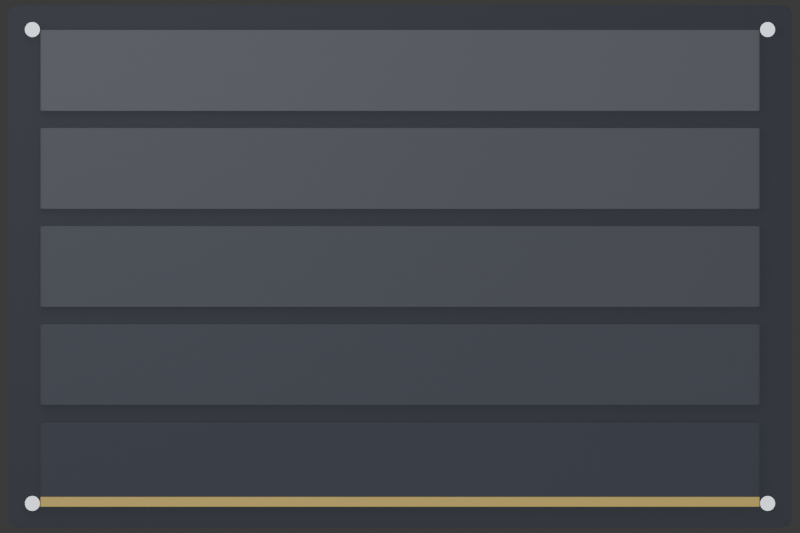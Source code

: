 # Source: stairs_pad.blend  (saved by Blender 5.2.45; exported with 4.5.12 LTS)
import bpy
from mathutils import Matrix  # noqa: F401  (used for matrix-valued properties, if any)

bpy.ops.wm.read_factory_settings(use_empty=True)
scene = bpy.context.scene
scene.name = 'Scene'

# ---- collections
col_collection = bpy.data.collections.new('Collection'); scene.collection.children.link(col_collection)

# ---- materials (node trees are filled in below, after node groups)
mat_dark = bpy.data.materials.new('Dark')
mat_p0 = bpy.data.materials.new('P0')
mat_p1 = bpy.data.materials.new('P1')
mat_p2 = bpy.data.materials.new('P2')
mat_p3 = bpy.data.materials.new('P3')
mat_p4 = bpy.data.materials.new('P4')
mat_amber = bpy.data.materials.new('Amber')
mat_bolt = bpy.data.materials.new('Bolt')

# ---- material node trees
mat_dark.use_nodes = True; mat_dark.node_tree.nodes.clear()
_N = mat_dark.node_tree.nodes; _L = mat_dark.node_tree.links
n0 = _N.new('ShaderNodeBsdfPrincipled'); n0.name = 'Principled BSDF'; n0.location = (-200, 100)
n0.inputs[0].default_value = (0.04, 0.045, 0.06, 1.0)
n0.inputs[1].default_value = 0.5
n0.inputs[2].default_value = 0.6
n0.inputs[10].default_value = 0.005
n1 = _N.new('ShaderNodeOutputMaterial'); n1.name = 'Material Output'; n1.location = (200, 100)
_L.new(n0.outputs[0], n1.inputs[0])
n1.is_active_output = True
mat_p0.use_nodes = True; mat_p0.node_tree.nodes.clear()
_N = mat_p0.node_tree.nodes; _L = mat_p0.node_tree.links
n0 = _N.new('ShaderNodeBsdfPrincipled'); n0.name = 'Principled BSDF'; n0.location = (-200, 100)
n0.inputs[0].default_value = (0.085, 0.09, 0.105, 1.0)
n0.inputs[1].default_value = 0.7
n0.inputs[2].default_value = 0.55
n0.inputs[10].default_value = 0.005
n1 = _N.new('ShaderNodeOutputMaterial'); n1.name = 'Material Output'; n1.location = (200, 100)
_L.new(n0.outputs[0], n1.inputs[0])
n1.is_active_output = True
mat_p1.use_nodes = True; mat_p1.node_tree.nodes.clear()
_N = mat_p1.node_tree.nodes; _L = mat_p1.node_tree.links
n0 = _N.new('ShaderNodeBsdfPrincipled'); n0.name = 'Principled BSDF'; n0.location = (-200, 100)
n0.inputs[0].default_value = (0.073, 0.078, 0.093, 1.0)
n0.inputs[1].default_value = 0.7
n0.inputs[2].default_value = 0.55
n0.inputs[10].default_value = 0.005
n1 = _N.new('ShaderNodeOutputMaterial'); n1.name = 'Material Output'; n1.location = (200, 100)
_L.new(n0.outputs[0], n1.inputs[0])
n1.is_active_output = True
mat_p2.use_nodes = True; mat_p2.node_tree.nodes.clear()
_N = mat_p2.node_tree.nodes; _L = mat_p2.node_tree.links
n0 = _N.new('ShaderNodeBsdfPrincipled'); n0.name = 'Principled BSDF'; n0.location = (-200, 100)
n0.inputs[0].default_value = (0.061, 0.066, 0.081, 1.0)
n0.inputs[1].default_value = 0.7
n0.inputs[2].default_value = 0.55
n0.inputs[10].default_value = 0.005
n1 = _N.new('ShaderNodeOutputMaterial'); n1.name = 'Material Output'; n1.location = (200, 100)
_L.new(n0.outputs[0], n1.inputs[0])
n1.is_active_output = True
mat_p3.use_nodes = True; mat_p3.node_tree.nodes.clear()
_N = mat_p3.node_tree.nodes; _L = mat_p3.node_tree.links
n0 = _N.new('ShaderNodeBsdfPrincipled'); n0.name = 'Principled BSDF'; n0.location = (-200, 100)
n0.inputs[0].default_value = (0.049, 0.054, 0.069, 1.0)
n0.inputs[1].default_value = 0.7
n0.inputs[2].default_value = 0.55
n0.inputs[10].default_value = 0.005
n1 = _N.new('ShaderNodeOutputMaterial'); n1.name = 'Material Output'; n1.location = (200, 100)
_L.new(n0.outputs[0], n1.inputs[0])
n1.is_active_output = True
mat_p4.use_nodes = True; mat_p4.node_tree.nodes.clear()
_N = mat_p4.node_tree.nodes; _L = mat_p4.node_tree.links
n0 = _N.new('ShaderNodeBsdfPrincipled'); n0.name = 'Principled BSDF'; n0.location = (-200, 100)
n0.inputs[0].default_value = (0.037, 0.042, 0.057, 1.0)
n0.inputs[1].default_value = 0.7
n0.inputs[2].default_value = 0.55
n0.inputs[10].default_value = 0.005
n1 = _N.new('ShaderNodeOutputMaterial'); n1.name = 'Material Output'; n1.location = (200, 100)
_L.new(n0.outputs[0], n1.inputs[0])
n1.is_active_output = True
mat_amber.use_nodes = True; mat_amber.node_tree.nodes.clear()
_N = mat_amber.node_tree.nodes; _L = mat_amber.node_tree.links
n0 = _N.new('ShaderNodeBsdfPrincipled'); n0.name = 'Principled BSDF'; n0.location = (-200, 100)
n0.inputs[0].default_value = (0.6, 0.42, 0.08, 1.0)
n0.inputs[1].default_value = 0.2
n0.inputs[10].default_value = 0.005
n1 = _N.new('ShaderNodeOutputMaterial'); n1.name = 'Material Output'; n1.location = (200, 100)
_L.new(n0.outputs[0], n1.inputs[0])
n1.is_active_output = True
mat_bolt.use_nodes = True; mat_bolt.node_tree.nodes.clear()
_N = mat_bolt.node_tree.nodes; _L = mat_bolt.node_tree.links
n0 = _N.new('ShaderNodeBsdfPrincipled'); n0.name = 'Principled BSDF'; n0.location = (-200, 100)
n0.inputs[0].default_value = (0.22, 0.23, 0.26, 1.0)
n0.inputs[1].default_value = 0.9
n0.inputs[2].default_value = 0.35
n0.inputs[10].default_value = 0.005
n1 = _N.new('ShaderNodeOutputMaterial'); n1.name = 'Material Output'; n1.location = (200, 100)
_L.new(n0.outputs[0], n1.inputs[0])
n1.is_active_output = True

# ---- world
world_world = bpy.data.worlds.new('World'); scene.world = world_world
world_world.use_nodes = True; world_world.node_tree.nodes.clear()
_N = world_world.node_tree.nodes; _L = world_world.node_tree.links
n0 = _N.new('ShaderNodeOutputWorld'); n0.name = 'World Output'; n0.location = (200, 100)
n1 = _N.new('ShaderNodeBackground'); n1.name = 'Background'; n1.location = (-200, 100)
n1.inputs[0].default_value = (0.05088, 0.05088, 0.05088, 1.0)
_L.new(n1.outputs[0], n0.inputs[0])
n0.is_active_output = True
world_world.color = (0.05088, 0.05088, 0.05088)
world_world.sun_shadow_jitter_overblur = 0.0

# ---- cameras
cam_toportho = bpy.data.cameras.new('TopOrtho')
cam_toportho.type = 'ORTHO'
cam_toportho.ortho_scale = 4.896

# ---- lights
light_sun = bpy.data.lights.new('Sun', 'SUN')
light_sun.energy = 1.2
light_area = bpy.data.lights.new('Area', 'AREA')
light_area.energy = 80.0
light_area.size = 6.0
light_area.size_y = 1.0

# ---- meshes
me_cube = bpy.data.meshes.new('Cube')
me_cube.from_pydata([(-0.5, -0.5, -0.5), (-0.5, -0.5, 0.5), (-0.5, 0.5, -0.5), (-0.5, 0.5, 0.5), (0.5, -0.5, -0.5), (0.5, -0.5, 0.5), (0.5, 0.5, -0.5), (0.5, 0.5, 0.5)], [], [(0, 1, 3, 2), (2, 3, 7, 6), (6, 7, 5, 4), (4, 5, 1, 0), (2, 6, 4, 0), (7, 3, 1, 5)])
_uv = me_cube.uv_layers.new(name='UVMap')
_uv.uv.foreach_set('vector', [0.375, 0.0, 0.625, 0.0, 0.625, 0.25, 0.375, 0.25, 0.375, 0.25, 0.625, 0.25, 0.625, 0.5, 0.375, 0.5, 0.375, 0.5, 0.625, 0.5, 0.625, 0.75, 0.375, 0.75, 0.375, 0.75, 0.625, 0.75, 0.625, 1.0, 0.375, 1.0, 0.125, 0.5, 0.375, 0.5, 0.375, 0.75, 0.125, 0.75, 0.625, 0.5, 0.875, 0.5, 0.875, 0.75, 0.625, 0.75])
me_cube.materials.append(mat_dark)
me_cube.update()
me_cube_001 = bpy.data.meshes.new('Cube.001')
me_cube_001.from_pydata([(-0.5, -0.5, -0.5), (-0.5, -0.5, 0.5), (-0.5, 0.5, -0.5), (-0.5, 0.5, 0.5), (0.5, -0.5, -0.5), (0.5, -0.5, 0.5), (0.5, 0.5, -0.5), (0.5, 0.5, 0.5)], [], [(0, 1, 3, 2), (2, 3, 7, 6), (6, 7, 5, 4), (4, 5, 1, 0), (2, 6, 4, 0), (7, 3, 1, 5)])
_uv = me_cube_001.uv_layers.new(name='UVMap')
_uv.uv.foreach_set('vector', [0.375, 0.0, 0.625, 0.0, 0.625, 0.25, 0.375, 0.25, 0.375, 0.25, 0.625, 0.25, 0.625, 0.5, 0.375, 0.5, 0.375, 0.5, 0.625, 0.5, 0.625, 0.75, 0.375, 0.75, 0.375, 0.75, 0.625, 0.75, 0.625, 1.0, 0.375, 1.0, 0.125, 0.5, 0.375, 0.5, 0.375, 0.75, 0.125, 0.75, 0.625, 0.5, 0.875, 0.5, 0.875, 0.75, 0.625, 0.75])
me_cube_001.materials.append(mat_p0)
me_cube_001.update()
me_cube_002 = bpy.data.meshes.new('Cube.002')
me_cube_002.from_pydata([(-0.5, -0.5, -0.5), (-0.5, -0.5, 0.5), (-0.5, 0.5, -0.5), (-0.5, 0.5, 0.5), (0.5, -0.5, -0.5), (0.5, -0.5, 0.5), (0.5, 0.5, -0.5), (0.5, 0.5, 0.5)], [], [(0, 1, 3, 2), (2, 3, 7, 6), (6, 7, 5, 4), (4, 5, 1, 0), (2, 6, 4, 0), (7, 3, 1, 5)])
_uv = me_cube_002.uv_layers.new(name='UVMap')
_uv.uv.foreach_set('vector', [0.375, 0.0, 0.625, 0.0, 0.625, 0.25, 0.375, 0.25, 0.375, 0.25, 0.625, 0.25, 0.625, 0.5, 0.375, 0.5, 0.375, 0.5, 0.625, 0.5, 0.625, 0.75, 0.375, 0.75, 0.375, 0.75, 0.625, 0.75, 0.625, 1.0, 0.375, 1.0, 0.125, 0.5, 0.375, 0.5, 0.375, 0.75, 0.125, 0.75, 0.625, 0.5, 0.875, 0.5, 0.875, 0.75, 0.625, 0.75])
me_cube_002.materials.append(mat_p1)
me_cube_002.update()
me_cube_003 = bpy.data.meshes.new('Cube.003')
me_cube_003.from_pydata([(-0.5, -0.5, -0.5), (-0.5, -0.5, 0.5), (-0.5, 0.5, -0.5), (-0.5, 0.5, 0.5), (0.5, -0.5, -0.5), (0.5, -0.5, 0.5), (0.5, 0.5, -0.5), (0.5, 0.5, 0.5)], [], [(0, 1, 3, 2), (2, 3, 7, 6), (6, 7, 5, 4), (4, 5, 1, 0), (2, 6, 4, 0), (7, 3, 1, 5)])
_uv = me_cube_003.uv_layers.new(name='UVMap')
_uv.uv.foreach_set('vector', [0.375, 0.0, 0.625, 0.0, 0.625, 0.25, 0.375, 0.25, 0.375, 0.25, 0.625, 0.25, 0.625, 0.5, 0.375, 0.5, 0.375, 0.5, 0.625, 0.5, 0.625, 0.75, 0.375, 0.75, 0.375, 0.75, 0.625, 0.75, 0.625, 1.0, 0.375, 1.0, 0.125, 0.5, 0.375, 0.5, 0.375, 0.75, 0.125, 0.75, 0.625, 0.5, 0.875, 0.5, 0.875, 0.75, 0.625, 0.75])
me_cube_003.materials.append(mat_p2)
me_cube_003.update()
me_cube_004 = bpy.data.meshes.new('Cube.004')
me_cube_004.from_pydata([(-0.5, -0.5, -0.5), (-0.5, -0.5, 0.5), (-0.5, 0.5, -0.5), (-0.5, 0.5, 0.5), (0.5, -0.5, -0.5), (0.5, -0.5, 0.5), (0.5, 0.5, -0.5), (0.5, 0.5, 0.5)], [], [(0, 1, 3, 2), (2, 3, 7, 6), (6, 7, 5, 4), (4, 5, 1, 0), (2, 6, 4, 0), (7, 3, 1, 5)])
_uv = me_cube_004.uv_layers.new(name='UVMap')
_uv.uv.foreach_set('vector', [0.375, 0.0, 0.625, 0.0, 0.625, 0.25, 0.375, 0.25, 0.375, 0.25, 0.625, 0.25, 0.625, 0.5, 0.375, 0.5, 0.375, 0.5, 0.625, 0.5, 0.625, 0.75, 0.375, 0.75, 0.375, 0.75, 0.625, 0.75, 0.625, 1.0, 0.375, 1.0, 0.125, 0.5, 0.375, 0.5, 0.375, 0.75, 0.125, 0.75, 0.625, 0.5, 0.875, 0.5, 0.875, 0.75, 0.625, 0.75])
me_cube_004.materials.append(mat_p3)
me_cube_004.update()
me_cube_005 = bpy.data.meshes.new('Cube.005')
me_cube_005.from_pydata([(-0.5, -0.5, -0.5), (-0.5, -0.5, 0.5), (-0.5, 0.5, -0.5), (-0.5, 0.5, 0.5), (0.5, -0.5, -0.5), (0.5, -0.5, 0.5), (0.5, 0.5, -0.5), (0.5, 0.5, 0.5)], [], [(0, 1, 3, 2), (2, 3, 7, 6), (6, 7, 5, 4), (4, 5, 1, 0), (2, 6, 4, 0), (7, 3, 1, 5)])
_uv = me_cube_005.uv_layers.new(name='UVMap')
_uv.uv.foreach_set('vector', [0.375, 0.0, 0.625, 0.0, 0.625, 0.25, 0.375, 0.25, 0.375, 0.25, 0.625, 0.25, 0.625, 0.5, 0.375, 0.5, 0.375, 0.5, 0.625, 0.5, 0.625, 0.75, 0.375, 0.75, 0.375, 0.75, 0.625, 0.75, 0.625, 1.0, 0.375, 1.0, 0.125, 0.5, 0.375, 0.5, 0.375, 0.75, 0.125, 0.75, 0.625, 0.5, 0.875, 0.5, 0.875, 0.75, 0.625, 0.75])
me_cube_005.materials.append(mat_p4)
me_cube_005.update()
me_cube_006 = bpy.data.meshes.new('Cube.006')
me_cube_006.from_pydata([(-0.5, -0.5, -0.5), (-0.5, -0.5, 0.5), (-0.5, 0.5, -0.5), (-0.5, 0.5, 0.5), (0.5, -0.5, -0.5), (0.5, -0.5, 0.5), (0.5, 0.5, -0.5), (0.5, 0.5, 0.5)], [], [(0, 1, 3, 2), (2, 3, 7, 6), (6, 7, 5, 4), (4, 5, 1, 0), (2, 6, 4, 0), (7, 3, 1, 5)])
_uv = me_cube_006.uv_layers.new(name='UVMap')
_uv.uv.foreach_set('vector', [0.375, 0.0, 0.625, 0.0, 0.625, 0.25, 0.375, 0.25, 0.375, 0.25, 0.625, 0.25, 0.625, 0.5, 0.375, 0.5, 0.375, 0.5, 0.625, 0.5, 0.625, 0.75, 0.375, 0.75, 0.375, 0.75, 0.625, 0.75, 0.625, 1.0, 0.375, 1.0, 0.125, 0.5, 0.375, 0.5, 0.375, 0.75, 0.125, 0.75, 0.625, 0.5, 0.875, 0.5, 0.875, 0.75, 0.625, 0.75])
me_cube_006.materials.append(mat_amber)
me_cube_006.update()
me_cylinder = bpy.data.meshes.new('Cylinder')
me_cylinder.from_pydata([(0.0, 0.045, -0.025), (0.0, 0.045, 0.025), (0.008779, 0.04414, -0.025), (0.008779, 0.04414, 0.025), (0.01722, 0.04157, -0.025), (0.01722, 0.04157, 0.025), (0.025, 0.03742, -0.025), (0.025, 0.03742, 0.025), (0.03182, 0.03182, -0.025), (0.03182, 0.03182, 0.025), (0.03742, 0.025, -0.025), (0.03742, 0.025, 0.025), (0.04157, 0.01722, -0.025), (0.04157, 0.01722, 0.025), (0.04414, 0.008779, -0.025), (0.04414, 0.008779, 0.025), (0.045, 0.0, -0.025), (0.045, 0.0, 0.025), (0.04414, -0.008779, -0.025), (0.04414, -0.008779, 0.025), (0.04157, -0.01722, -0.025), (0.04157, -0.01722, 0.025), (0.03742, -0.025, -0.025), (0.03742, -0.025, 0.025), (0.03182, -0.03182, -0.025), (0.03182, -0.03182, 0.025), (0.025, -0.03742, -0.025), (0.025, -0.03742, 0.025), (0.01722, -0.04157, -0.025), (0.01722, -0.04157, 0.025), (0.008779, -0.04414, -0.025), (0.008779, -0.04414, 0.025), (0.0, -0.045, -0.025), (0.0, -0.045, 0.025), (-0.008779, -0.04414, -0.025), (-0.008779, -0.04414, 0.025), (-0.01722, -0.04157, -0.025), (-0.01722, -0.04157, 0.025), (-0.025, -0.03742, -0.025), (-0.025, -0.03742, 0.025), (-0.03182, -0.03182, -0.025), (-0.03182, -0.03182, 0.025), (-0.03742, -0.025, -0.025), (-0.03742, -0.025, 0.025), (-0.04157, -0.01722, -0.025), (-0.04157, -0.01722, 0.025), (-0.04414, -0.008779, -0.025), (-0.04414, -0.008779, 0.025), (-0.045, 0.0, -0.025), (-0.045, 0.0, 0.025), (-0.04414, 0.008779, -0.025), (-0.04414, 0.008779, 0.025), (-0.04157, 0.01722, -0.025), (-0.04157, 0.01722, 0.025), (-0.03742, 0.025, -0.025), (-0.03742, 0.025, 0.025), (-0.03182, 0.03182, -0.025), (-0.03182, 0.03182, 0.025), (-0.025, 0.03742, -0.025), (-0.025, 0.03742, 0.025), (-0.01722, 0.04157, -0.025), (-0.01722, 0.04157, 0.025), (-0.008779, 0.04414, -0.025), (-0.008779, 0.04414, 0.025)], [], [(0, 1, 3, 2), (2, 3, 5, 4), (4, 5, 7, 6), (6, 7, 9, 8), (8, 9, 11, 10), (10, 11, 13, 12), (12, 13, 15, 14), (14, 15, 17, 16), (16, 17, 19, 18), (18, 19, 21, 20), (20, 21, 23, 22), (22, 23, 25, 24), (24, 25, 27, 26), (26, 27, 29, 28), (28, 29, 31, 30), (30, 31, 33, 32), (32, 33, 35, 34), (34, 35, 37, 36), (36, 37, 39, 38), (38, 39, 41, 40), (40, 41, 43, 42), (42, 43, 45, 44), (44, 45, 47, 46), (46, 47, 49, 48), (48, 49, 51, 50), (50, 51, 53, 52), (52, 53, 55, 54), (54, 55, 57, 56), (56, 57, 59, 58), (58, 59, 61, 60), (3, 1, 63, 61, 59, 57, 55, 53, 51, 49, 47, 45, 43, 41, 39, 37, 35, 33, 31, 29, 27, 25, 23, 21, 19, 17, 15, 13, 11, 9, 7, 5), (60, 61, 63, 62), (62, 63, 1, 0), (0, 2, 4, 6, 8, 10, 12, 14, 16, 18, 20, 22, 24, 26, 28, 30, 32, 34, 36, 38, 40, 42, 44, 46, 48, 50, 52, 54, 56, 58, 60, 62)])
_uv = me_cylinder.uv_layers.new(name='UVMap')
_uv.uv.foreach_set('vector', [1.0, 0.5, 1.0, 1.0, 0.9688, 1.0, 0.9688, 0.5, 0.9688, 0.5, 0.9688, 1.0, 0.9375, 1.0, 0.9375, 0.5, 0.9375, 0.5, 0.9375, 1.0, 0.9062, 1.0, 0.9062, 0.5, 0.9062, 0.5, 0.9062, 1.0, 0.875, 1.0, 0.875, 0.5, 0.875, 0.5, 0.875, 1.0, 0.8438, 1.0, 0.8438, 0.5, 0.8438, 0.5, 0.8438, 1.0, 0.8125, 1.0, 0.8125, 0.5, 0.8125, 0.5, 0.8125, 1.0, 0.7812, 1.0, 0.7812, 0.5, 0.7812, 0.5, 0.7812, 1.0, 0.75, 1.0, 0.75, 0.5, 0.75, 0.5, 0.75, 1.0, 0.7188, 1.0, 0.7188, 0.5, 0.7188, 0.5, 0.7188, 1.0, 0.6875, 1.0, 0.6875, 0.5, 0.6875, 0.5, 0.6875, 1.0, 0.6562, 1.0, 0.6562, 0.5, 0.6562, 0.5, 0.6562, 1.0, 0.625, 1.0, 0.625, 0.5, 0.625, 0.5, 0.625, 1.0, 0.5938, 1.0, 0.5938, 0.5, 0.5938, 0.5, 0.5938, 1.0, 0.5625, 1.0, 0.5625, 0.5, 0.5625, 0.5, 0.5625, 1.0, 0.5312, 1.0, 0.5312, 0.5, 0.5312, 0.5, 0.5312, 1.0, 0.5, 1.0, 0.5, 0.5, 0.5, 0.5, 0.5, 1.0, 0.4688, 1.0, 0.4688, 0.5, 0.4688, 0.5, 0.4688, 1.0, 0.4375, 1.0, 0.4375, 0.5, 0.4375, 0.5, 0.4375, 1.0, 0.4062, 1.0, 0.4062, 0.5, 0.4062, 0.5, 0.4062, 1.0, 0.375, 1.0, 0.375, 0.5, 0.375, 0.5, 0.375, 1.0, 0.3438, 1.0, 0.3438, 0.5, 0.3438, 0.5, 0.3438, 1.0, 0.3125, 1.0, 0.3125, 0.5, 0.3125, 0.5, 0.3125, 1.0, 0.2812, 1.0, 0.2812, 0.5, 0.2812, 0.5, 0.2812, 1.0, 0.25, 1.0, 0.25, 0.5, 0.25, 0.5, 0.25, 1.0, 0.2188, 1.0, 0.2188, 0.5, 0.2188, 0.5, 0.2188, 1.0, 0.1875, 1.0, 0.1875, 0.5, 0.1875, 0.5, 0.1875, 1.0, 0.1562, 1.0, 0.1562, 0.5, 0.1562, 0.5, 0.1562, 1.0, 0.125, 1.0, 0.125, 0.5, 0.125, 0.5, 0.125, 1.0, 0.09375, 1.0, 0.09375, 0.5, 0.09375, 0.5, 0.09375, 1.0, 0.0625, 1.0, 0.0625, 0.5, 0.2968, 0.4854, 0.25, 0.49, 0.2032, 0.4854, 0.1582, 0.4717, 0.1167, 0.4496, 0.08029, 0.4197, 0.05045, 0.3833, 0.02827, 0.3418, 0.01461, 0.2968, 0.01, 0.25, 0.01461, 0.2032, 0.02827, 0.1582, 0.05045, 0.1167, 0.08029, 0.08029, 0.1167, 0.05045, 0.1582, 0.02827, 0.2032, 0.01461, 0.25, 0.01, 0.2968, 0.01461, 0.3418, 0.02827, 0.3833, 0.05045, 0.4197, 0.08029, 0.4496, 0.1167, 0.4717, 0.1582, 0.4854, 0.2032, 0.49, 0.25, 0.4854, 0.2968, 0.4717, 0.3418, 0.4496, 0.3833, 0.4197, 0.4197, 0.3833, 0.4496, 0.3418, 0.4717, 0.0625, 0.5, 0.0625, 1.0, 0.03125, 1.0, 0.03125, 0.5, 0.03125, 0.5, 0.03125, 1.0, 0.0, 1.0, 0.0, 0.5, 0.75, 0.49, 0.7968, 0.4854, 0.8418, 0.4717, 0.8833, 0.4496, 0.9197, 0.4197, 0.9496, 0.3833, 0.9717, 0.3418, 0.9854, 0.2968, 0.99, 0.25, 0.9854, 0.2032, 0.9717, 0.1582, 0.9496, 0.1167, 0.9197, 0.08029, 0.8833, 0.05045, 0.8418, 0.02827, 0.7968, 0.01461, 0.75, 0.01, 0.7032, 0.01461, 0.6582, 0.02827, 0.6167, 0.05045, 0.5803, 0.08029, 0.5504, 0.1167, 0.5283, 0.1582, 0.5146, 0.2032, 0.51, 0.25, 0.5146, 0.2968, 0.5283, 0.3418, 0.5504, 0.3833, 0.5803, 0.4197, 0.6167, 0.4496, 0.6582, 0.4717, 0.7032, 0.4854])
me_cylinder.materials.append(mat_bolt)
me_cylinder.update()
me_cylinder_001 = bpy.data.meshes.new('Cylinder.001')
me_cylinder_001.from_pydata([(0.0, 0.045, -0.025), (0.0, 0.045, 0.025), (0.008779, 0.04414, -0.025), (0.008779, 0.04414, 0.025), (0.01722, 0.04157, -0.025), (0.01722, 0.04157, 0.025), (0.025, 0.03742, -0.025), (0.025, 0.03742, 0.025), (0.03182, 0.03182, -0.025), (0.03182, 0.03182, 0.025), (0.03742, 0.025, -0.025), (0.03742, 0.025, 0.025), (0.04157, 0.01722, -0.025), (0.04157, 0.01722, 0.025), (0.04414, 0.008779, -0.025), (0.04414, 0.008779, 0.025), (0.045, 0.0, -0.025), (0.045, 0.0, 0.025), (0.04414, -0.008779, -0.025), (0.04414, -0.008779, 0.025), (0.04157, -0.01722, -0.025), (0.04157, -0.01722, 0.025), (0.03742, -0.025, -0.025), (0.03742, -0.025, 0.025), (0.03182, -0.03182, -0.025), (0.03182, -0.03182, 0.025), (0.025, -0.03742, -0.025), (0.025, -0.03742, 0.025), (0.01722, -0.04157, -0.025), (0.01722, -0.04157, 0.025), (0.008779, -0.04414, -0.025), (0.008779, -0.04414, 0.025), (0.0, -0.045, -0.025), (0.0, -0.045, 0.025), (-0.008779, -0.04414, -0.025), (-0.008779, -0.04414, 0.025), (-0.01722, -0.04157, -0.025), (-0.01722, -0.04157, 0.025), (-0.025, -0.03742, -0.025), (-0.025, -0.03742, 0.025), (-0.03182, -0.03182, -0.025), (-0.03182, -0.03182, 0.025), (-0.03742, -0.025, -0.025), (-0.03742, -0.025, 0.025), (-0.04157, -0.01722, -0.025), (-0.04157, -0.01722, 0.025), (-0.04414, -0.008779, -0.025), (-0.04414, -0.008779, 0.025), (-0.045, 0.0, -0.025), (-0.045, 0.0, 0.025), (-0.04414, 0.008779, -0.025), (-0.04414, 0.008779, 0.025), (-0.04157, 0.01722, -0.025), (-0.04157, 0.01722, 0.025), (-0.03742, 0.025, -0.025), (-0.03742, 0.025, 0.025), (-0.03182, 0.03182, -0.025), (-0.03182, 0.03182, 0.025), (-0.025, 0.03742, -0.025), (-0.025, 0.03742, 0.025), (-0.01722, 0.04157, -0.025), (-0.01722, 0.04157, 0.025), (-0.008779, 0.04414, -0.025), (-0.008779, 0.04414, 0.025)], [], [(0, 1, 3, 2), (2, 3, 5, 4), (4, 5, 7, 6), (6, 7, 9, 8), (8, 9, 11, 10), (10, 11, 13, 12), (12, 13, 15, 14), (14, 15, 17, 16), (16, 17, 19, 18), (18, 19, 21, 20), (20, 21, 23, 22), (22, 23, 25, 24), (24, 25, 27, 26), (26, 27, 29, 28), (28, 29, 31, 30), (30, 31, 33, 32), (32, 33, 35, 34), (34, 35, 37, 36), (36, 37, 39, 38), (38, 39, 41, 40), (40, 41, 43, 42), (42, 43, 45, 44), (44, 45, 47, 46), (46, 47, 49, 48), (48, 49, 51, 50), (50, 51, 53, 52), (52, 53, 55, 54), (54, 55, 57, 56), (56, 57, 59, 58), (58, 59, 61, 60), (3, 1, 63, 61, 59, 57, 55, 53, 51, 49, 47, 45, 43, 41, 39, 37, 35, 33, 31, 29, 27, 25, 23, 21, 19, 17, 15, 13, 11, 9, 7, 5), (60, 61, 63, 62), (62, 63, 1, 0), (0, 2, 4, 6, 8, 10, 12, 14, 16, 18, 20, 22, 24, 26, 28, 30, 32, 34, 36, 38, 40, 42, 44, 46, 48, 50, 52, 54, 56, 58, 60, 62)])
_uv = me_cylinder_001.uv_layers.new(name='UVMap')
_uv.uv.foreach_set('vector', [1.0, 0.5, 1.0, 1.0, 0.9688, 1.0, 0.9688, 0.5, 0.9688, 0.5, 0.9688, 1.0, 0.9375, 1.0, 0.9375, 0.5, 0.9375, 0.5, 0.9375, 1.0, 0.9062, 1.0, 0.9062, 0.5, 0.9062, 0.5, 0.9062, 1.0, 0.875, 1.0, 0.875, 0.5, 0.875, 0.5, 0.875, 1.0, 0.8438, 1.0, 0.8438, 0.5, 0.8438, 0.5, 0.8438, 1.0, 0.8125, 1.0, 0.8125, 0.5, 0.8125, 0.5, 0.8125, 1.0, 0.7812, 1.0, 0.7812, 0.5, 0.7812, 0.5, 0.7812, 1.0, 0.75, 1.0, 0.75, 0.5, 0.75, 0.5, 0.75, 1.0, 0.7188, 1.0, 0.7188, 0.5, 0.7188, 0.5, 0.7188, 1.0, 0.6875, 1.0, 0.6875, 0.5, 0.6875, 0.5, 0.6875, 1.0, 0.6562, 1.0, 0.6562, 0.5, 0.6562, 0.5, 0.6562, 1.0, 0.625, 1.0, 0.625, 0.5, 0.625, 0.5, 0.625, 1.0, 0.5938, 1.0, 0.5938, 0.5, 0.5938, 0.5, 0.5938, 1.0, 0.5625, 1.0, 0.5625, 0.5, 0.5625, 0.5, 0.5625, 1.0, 0.5312, 1.0, 0.5312, 0.5, 0.5312, 0.5, 0.5312, 1.0, 0.5, 1.0, 0.5, 0.5, 0.5, 0.5, 0.5, 1.0, 0.4688, 1.0, 0.4688, 0.5, 0.4688, 0.5, 0.4688, 1.0, 0.4375, 1.0, 0.4375, 0.5, 0.4375, 0.5, 0.4375, 1.0, 0.4062, 1.0, 0.4062, 0.5, 0.4062, 0.5, 0.4062, 1.0, 0.375, 1.0, 0.375, 0.5, 0.375, 0.5, 0.375, 1.0, 0.3438, 1.0, 0.3438, 0.5, 0.3438, 0.5, 0.3438, 1.0, 0.3125, 1.0, 0.3125, 0.5, 0.3125, 0.5, 0.3125, 1.0, 0.2812, 1.0, 0.2812, 0.5, 0.2812, 0.5, 0.2812, 1.0, 0.25, 1.0, 0.25, 0.5, 0.25, 0.5, 0.25, 1.0, 0.2188, 1.0, 0.2188, 0.5, 0.2188, 0.5, 0.2188, 1.0, 0.1875, 1.0, 0.1875, 0.5, 0.1875, 0.5, 0.1875, 1.0, 0.1562, 1.0, 0.1562, 0.5, 0.1562, 0.5, 0.1562, 1.0, 0.125, 1.0, 0.125, 0.5, 0.125, 0.5, 0.125, 1.0, 0.09375, 1.0, 0.09375, 0.5, 0.09375, 0.5, 0.09375, 1.0, 0.0625, 1.0, 0.0625, 0.5, 0.2968, 0.4854, 0.25, 0.49, 0.2032, 0.4854, 0.1582, 0.4717, 0.1167, 0.4496, 0.08029, 0.4197, 0.05045, 0.3833, 0.02827, 0.3418, 0.01461, 0.2968, 0.01, 0.25, 0.01461, 0.2032, 0.02827, 0.1582, 0.05045, 0.1167, 0.08029, 0.08029, 0.1167, 0.05045, 0.1582, 0.02827, 0.2032, 0.01461, 0.25, 0.01, 0.2968, 0.01461, 0.3418, 0.02827, 0.3833, 0.05045, 0.4197, 0.08029, 0.4496, 0.1167, 0.4717, 0.1582, 0.4854, 0.2032, 0.49, 0.25, 0.4854, 0.2968, 0.4717, 0.3418, 0.4496, 0.3833, 0.4197, 0.4197, 0.3833, 0.4496, 0.3418, 0.4717, 0.0625, 0.5, 0.0625, 1.0, 0.03125, 1.0, 0.03125, 0.5, 0.03125, 0.5, 0.03125, 1.0, 0.0, 1.0, 0.0, 0.5, 0.75, 0.49, 0.7968, 0.4854, 0.8418, 0.4717, 0.8833, 0.4496, 0.9197, 0.4197, 0.9496, 0.3833, 0.9717, 0.3418, 0.9854, 0.2968, 0.99, 0.25, 0.9854, 0.2032, 0.9717, 0.1582, 0.9496, 0.1167, 0.9197, 0.08029, 0.8833, 0.05045, 0.8418, 0.02827, 0.7968, 0.01461, 0.75, 0.01, 0.7032, 0.01461, 0.6582, 0.02827, 0.6167, 0.05045, 0.5803, 0.08029, 0.5504, 0.1167, 0.5283, 0.1582, 0.5146, 0.2032, 0.51, 0.25, 0.5146, 0.2968, 0.5283, 0.3418, 0.5504, 0.3833, 0.5803, 0.4197, 0.6167, 0.4496, 0.6582, 0.4717, 0.7032, 0.4854])
me_cylinder_001.materials.append(mat_bolt)
me_cylinder_001.update()
me_cylinder_002 = bpy.data.meshes.new('Cylinder.002')
me_cylinder_002.from_pydata([(0.0, 0.045, -0.025), (0.0, 0.045, 0.025), (0.008779, 0.04414, -0.025), (0.008779, 0.04414, 0.025), (0.01722, 0.04157, -0.025), (0.01722, 0.04157, 0.025), (0.025, 0.03742, -0.025), (0.025, 0.03742, 0.025), (0.03182, 0.03182, -0.025), (0.03182, 0.03182, 0.025), (0.03742, 0.025, -0.025), (0.03742, 0.025, 0.025), (0.04157, 0.01722, -0.025), (0.04157, 0.01722, 0.025), (0.04414, 0.008779, -0.025), (0.04414, 0.008779, 0.025), (0.045, 0.0, -0.025), (0.045, 0.0, 0.025), (0.04414, -0.008779, -0.025), (0.04414, -0.008779, 0.025), (0.04157, -0.01722, -0.025), (0.04157, -0.01722, 0.025), (0.03742, -0.025, -0.025), (0.03742, -0.025, 0.025), (0.03182, -0.03182, -0.025), (0.03182, -0.03182, 0.025), (0.025, -0.03742, -0.025), (0.025, -0.03742, 0.025), (0.01722, -0.04157, -0.025), (0.01722, -0.04157, 0.025), (0.008779, -0.04414, -0.025), (0.008779, -0.04414, 0.025), (0.0, -0.045, -0.025), (0.0, -0.045, 0.025), (-0.008779, -0.04414, -0.025), (-0.008779, -0.04414, 0.025), (-0.01722, -0.04157, -0.025), (-0.01722, -0.04157, 0.025), (-0.025, -0.03742, -0.025), (-0.025, -0.03742, 0.025), (-0.03182, -0.03182, -0.025), (-0.03182, -0.03182, 0.025), (-0.03742, -0.025, -0.025), (-0.03742, -0.025, 0.025), (-0.04157, -0.01722, -0.025), (-0.04157, -0.01722, 0.025), (-0.04414, -0.008779, -0.025), (-0.04414, -0.008779, 0.025), (-0.045, 0.0, -0.025), (-0.045, 0.0, 0.025), (-0.04414, 0.008779, -0.025), (-0.04414, 0.008779, 0.025), (-0.04157, 0.01722, -0.025), (-0.04157, 0.01722, 0.025), (-0.03742, 0.025, -0.025), (-0.03742, 0.025, 0.025), (-0.03182, 0.03182, -0.025), (-0.03182, 0.03182, 0.025), (-0.025, 0.03742, -0.025), (-0.025, 0.03742, 0.025), (-0.01722, 0.04157, -0.025), (-0.01722, 0.04157, 0.025), (-0.008779, 0.04414, -0.025), (-0.008779, 0.04414, 0.025)], [], [(0, 1, 3, 2), (2, 3, 5, 4), (4, 5, 7, 6), (6, 7, 9, 8), (8, 9, 11, 10), (10, 11, 13, 12), (12, 13, 15, 14), (14, 15, 17, 16), (16, 17, 19, 18), (18, 19, 21, 20), (20, 21, 23, 22), (22, 23, 25, 24), (24, 25, 27, 26), (26, 27, 29, 28), (28, 29, 31, 30), (30, 31, 33, 32), (32, 33, 35, 34), (34, 35, 37, 36), (36, 37, 39, 38), (38, 39, 41, 40), (40, 41, 43, 42), (42, 43, 45, 44), (44, 45, 47, 46), (46, 47, 49, 48), (48, 49, 51, 50), (50, 51, 53, 52), (52, 53, 55, 54), (54, 55, 57, 56), (56, 57, 59, 58), (58, 59, 61, 60), (3, 1, 63, 61, 59, 57, 55, 53, 51, 49, 47, 45, 43, 41, 39, 37, 35, 33, 31, 29, 27, 25, 23, 21, 19, 17, 15, 13, 11, 9, 7, 5), (60, 61, 63, 62), (62, 63, 1, 0), (0, 2, 4, 6, 8, 10, 12, 14, 16, 18, 20, 22, 24, 26, 28, 30, 32, 34, 36, 38, 40, 42, 44, 46, 48, 50, 52, 54, 56, 58, 60, 62)])
_uv = me_cylinder_002.uv_layers.new(name='UVMap')
_uv.uv.foreach_set('vector', [1.0, 0.5, 1.0, 1.0, 0.9688, 1.0, 0.9688, 0.5, 0.9688, 0.5, 0.9688, 1.0, 0.9375, 1.0, 0.9375, 0.5, 0.9375, 0.5, 0.9375, 1.0, 0.9062, 1.0, 0.9062, 0.5, 0.9062, 0.5, 0.9062, 1.0, 0.875, 1.0, 0.875, 0.5, 0.875, 0.5, 0.875, 1.0, 0.8438, 1.0, 0.8438, 0.5, 0.8438, 0.5, 0.8438, 1.0, 0.8125, 1.0, 0.8125, 0.5, 0.8125, 0.5, 0.8125, 1.0, 0.7812, 1.0, 0.7812, 0.5, 0.7812, 0.5, 0.7812, 1.0, 0.75, 1.0, 0.75, 0.5, 0.75, 0.5, 0.75, 1.0, 0.7188, 1.0, 0.7188, 0.5, 0.7188, 0.5, 0.7188, 1.0, 0.6875, 1.0, 0.6875, 0.5, 0.6875, 0.5, 0.6875, 1.0, 0.6562, 1.0, 0.6562, 0.5, 0.6562, 0.5, 0.6562, 1.0, 0.625, 1.0, 0.625, 0.5, 0.625, 0.5, 0.625, 1.0, 0.5938, 1.0, 0.5938, 0.5, 0.5938, 0.5, 0.5938, 1.0, 0.5625, 1.0, 0.5625, 0.5, 0.5625, 0.5, 0.5625, 1.0, 0.5312, 1.0, 0.5312, 0.5, 0.5312, 0.5, 0.5312, 1.0, 0.5, 1.0, 0.5, 0.5, 0.5, 0.5, 0.5, 1.0, 0.4688, 1.0, 0.4688, 0.5, 0.4688, 0.5, 0.4688, 1.0, 0.4375, 1.0, 0.4375, 0.5, 0.4375, 0.5, 0.4375, 1.0, 0.4062, 1.0, 0.4062, 0.5, 0.4062, 0.5, 0.4062, 1.0, 0.375, 1.0, 0.375, 0.5, 0.375, 0.5, 0.375, 1.0, 0.3438, 1.0, 0.3438, 0.5, 0.3438, 0.5, 0.3438, 1.0, 0.3125, 1.0, 0.3125, 0.5, 0.3125, 0.5, 0.3125, 1.0, 0.2812, 1.0, 0.2812, 0.5, 0.2812, 0.5, 0.2812, 1.0, 0.25, 1.0, 0.25, 0.5, 0.25, 0.5, 0.25, 1.0, 0.2188, 1.0, 0.2188, 0.5, 0.2188, 0.5, 0.2188, 1.0, 0.1875, 1.0, 0.1875, 0.5, 0.1875, 0.5, 0.1875, 1.0, 0.1562, 1.0, 0.1562, 0.5, 0.1562, 0.5, 0.1562, 1.0, 0.125, 1.0, 0.125, 0.5, 0.125, 0.5, 0.125, 1.0, 0.09375, 1.0, 0.09375, 0.5, 0.09375, 0.5, 0.09375, 1.0, 0.0625, 1.0, 0.0625, 0.5, 0.2968, 0.4854, 0.25, 0.49, 0.2032, 0.4854, 0.1582, 0.4717, 0.1167, 0.4496, 0.08029, 0.4197, 0.05045, 0.3833, 0.02827, 0.3418, 0.01461, 0.2968, 0.01, 0.25, 0.01461, 0.2032, 0.02827, 0.1582, 0.05045, 0.1167, 0.08029, 0.08029, 0.1167, 0.05045, 0.1582, 0.02827, 0.2032, 0.01461, 0.25, 0.01, 0.2968, 0.01461, 0.3418, 0.02827, 0.3833, 0.05045, 0.4197, 0.08029, 0.4496, 0.1167, 0.4717, 0.1582, 0.4854, 0.2032, 0.49, 0.25, 0.4854, 0.2968, 0.4717, 0.3418, 0.4496, 0.3833, 0.4197, 0.4197, 0.3833, 0.4496, 0.3418, 0.4717, 0.0625, 0.5, 0.0625, 1.0, 0.03125, 1.0, 0.03125, 0.5, 0.03125, 0.5, 0.03125, 1.0, 0.0, 1.0, 0.0, 0.5, 0.75, 0.49, 0.7968, 0.4854, 0.8418, 0.4717, 0.8833, 0.4496, 0.9197, 0.4197, 0.9496, 0.3833, 0.9717, 0.3418, 0.9854, 0.2968, 0.99, 0.25, 0.9854, 0.2032, 0.9717, 0.1582, 0.9496, 0.1167, 0.9197, 0.08029, 0.8833, 0.05045, 0.8418, 0.02827, 0.7968, 0.01461, 0.75, 0.01, 0.7032, 0.01461, 0.6582, 0.02827, 0.6167, 0.05045, 0.5803, 0.08029, 0.5504, 0.1167, 0.5283, 0.1582, 0.5146, 0.2032, 0.51, 0.25, 0.5146, 0.2968, 0.5283, 0.3418, 0.5504, 0.3833, 0.5803, 0.4197, 0.6167, 0.4496, 0.6582, 0.4717, 0.7032, 0.4854])
me_cylinder_002.materials.append(mat_bolt)
me_cylinder_002.update()
me_cylinder_003 = bpy.data.meshes.new('Cylinder.003')
me_cylinder_003.from_pydata([(0.0, 0.045, -0.025), (0.0, 0.045, 0.025), (0.008779, 0.04414, -0.025), (0.008779, 0.04414, 0.025), (0.01722, 0.04157, -0.025), (0.01722, 0.04157, 0.025), (0.025, 0.03742, -0.025), (0.025, 0.03742, 0.025), (0.03182, 0.03182, -0.025), (0.03182, 0.03182, 0.025), (0.03742, 0.025, -0.025), (0.03742, 0.025, 0.025), (0.04157, 0.01722, -0.025), (0.04157, 0.01722, 0.025), (0.04414, 0.008779, -0.025), (0.04414, 0.008779, 0.025), (0.045, 0.0, -0.025), (0.045, 0.0, 0.025), (0.04414, -0.008779, -0.025), (0.04414, -0.008779, 0.025), (0.04157, -0.01722, -0.025), (0.04157, -0.01722, 0.025), (0.03742, -0.025, -0.025), (0.03742, -0.025, 0.025), (0.03182, -0.03182, -0.025), (0.03182, -0.03182, 0.025), (0.025, -0.03742, -0.025), (0.025, -0.03742, 0.025), (0.01722, -0.04157, -0.025), (0.01722, -0.04157, 0.025), (0.008779, -0.04414, -0.025), (0.008779, -0.04414, 0.025), (0.0, -0.045, -0.025), (0.0, -0.045, 0.025), (-0.008779, -0.04414, -0.025), (-0.008779, -0.04414, 0.025), (-0.01722, -0.04157, -0.025), (-0.01722, -0.04157, 0.025), (-0.025, -0.03742, -0.025), (-0.025, -0.03742, 0.025), (-0.03182, -0.03182, -0.025), (-0.03182, -0.03182, 0.025), (-0.03742, -0.025, -0.025), (-0.03742, -0.025, 0.025), (-0.04157, -0.01722, -0.025), (-0.04157, -0.01722, 0.025), (-0.04414, -0.008779, -0.025), (-0.04414, -0.008779, 0.025), (-0.045, 0.0, -0.025), (-0.045, 0.0, 0.025), (-0.04414, 0.008779, -0.025), (-0.04414, 0.008779, 0.025), (-0.04157, 0.01722, -0.025), (-0.04157, 0.01722, 0.025), (-0.03742, 0.025, -0.025), (-0.03742, 0.025, 0.025), (-0.03182, 0.03182, -0.025), (-0.03182, 0.03182, 0.025), (-0.025, 0.03742, -0.025), (-0.025, 0.03742, 0.025), (-0.01722, 0.04157, -0.025), (-0.01722, 0.04157, 0.025), (-0.008779, 0.04414, -0.025), (-0.008779, 0.04414, 0.025)], [], [(0, 1, 3, 2), (2, 3, 5, 4), (4, 5, 7, 6), (6, 7, 9, 8), (8, 9, 11, 10), (10, 11, 13, 12), (12, 13, 15, 14), (14, 15, 17, 16), (16, 17, 19, 18), (18, 19, 21, 20), (20, 21, 23, 22), (22, 23, 25, 24), (24, 25, 27, 26), (26, 27, 29, 28), (28, 29, 31, 30), (30, 31, 33, 32), (32, 33, 35, 34), (34, 35, 37, 36), (36, 37, 39, 38), (38, 39, 41, 40), (40, 41, 43, 42), (42, 43, 45, 44), (44, 45, 47, 46), (46, 47, 49, 48), (48, 49, 51, 50), (50, 51, 53, 52), (52, 53, 55, 54), (54, 55, 57, 56), (56, 57, 59, 58), (58, 59, 61, 60), (3, 1, 63, 61, 59, 57, 55, 53, 51, 49, 47, 45, 43, 41, 39, 37, 35, 33, 31, 29, 27, 25, 23, 21, 19, 17, 15, 13, 11, 9, 7, 5), (60, 61, 63, 62), (62, 63, 1, 0), (0, 2, 4, 6, 8, 10, 12, 14, 16, 18, 20, 22, 24, 26, 28, 30, 32, 34, 36, 38, 40, 42, 44, 46, 48, 50, 52, 54, 56, 58, 60, 62)])
_uv = me_cylinder_003.uv_layers.new(name='UVMap')
_uv.uv.foreach_set('vector', [1.0, 0.5, 1.0, 1.0, 0.9688, 1.0, 0.9688, 0.5, 0.9688, 0.5, 0.9688, 1.0, 0.9375, 1.0, 0.9375, 0.5, 0.9375, 0.5, 0.9375, 1.0, 0.9062, 1.0, 0.9062, 0.5, 0.9062, 0.5, 0.9062, 1.0, 0.875, 1.0, 0.875, 0.5, 0.875, 0.5, 0.875, 1.0, 0.8438, 1.0, 0.8438, 0.5, 0.8438, 0.5, 0.8438, 1.0, 0.8125, 1.0, 0.8125, 0.5, 0.8125, 0.5, 0.8125, 1.0, 0.7812, 1.0, 0.7812, 0.5, 0.7812, 0.5, 0.7812, 1.0, 0.75, 1.0, 0.75, 0.5, 0.75, 0.5, 0.75, 1.0, 0.7188, 1.0, 0.7188, 0.5, 0.7188, 0.5, 0.7188, 1.0, 0.6875, 1.0, 0.6875, 0.5, 0.6875, 0.5, 0.6875, 1.0, 0.6562, 1.0, 0.6562, 0.5, 0.6562, 0.5, 0.6562, 1.0, 0.625, 1.0, 0.625, 0.5, 0.625, 0.5, 0.625, 1.0, 0.5938, 1.0, 0.5938, 0.5, 0.5938, 0.5, 0.5938, 1.0, 0.5625, 1.0, 0.5625, 0.5, 0.5625, 0.5, 0.5625, 1.0, 0.5312, 1.0, 0.5312, 0.5, 0.5312, 0.5, 0.5312, 1.0, 0.5, 1.0, 0.5, 0.5, 0.5, 0.5, 0.5, 1.0, 0.4688, 1.0, 0.4688, 0.5, 0.4688, 0.5, 0.4688, 1.0, 0.4375, 1.0, 0.4375, 0.5, 0.4375, 0.5, 0.4375, 1.0, 0.4062, 1.0, 0.4062, 0.5, 0.4062, 0.5, 0.4062, 1.0, 0.375, 1.0, 0.375, 0.5, 0.375, 0.5, 0.375, 1.0, 0.3438, 1.0, 0.3438, 0.5, 0.3438, 0.5, 0.3438, 1.0, 0.3125, 1.0, 0.3125, 0.5, 0.3125, 0.5, 0.3125, 1.0, 0.2812, 1.0, 0.2812, 0.5, 0.2812, 0.5, 0.2812, 1.0, 0.25, 1.0, 0.25, 0.5, 0.25, 0.5, 0.25, 1.0, 0.2188, 1.0, 0.2188, 0.5, 0.2188, 0.5, 0.2188, 1.0, 0.1875, 1.0, 0.1875, 0.5, 0.1875, 0.5, 0.1875, 1.0, 0.1562, 1.0, 0.1562, 0.5, 0.1562, 0.5, 0.1562, 1.0, 0.125, 1.0, 0.125, 0.5, 0.125, 0.5, 0.125, 1.0, 0.09375, 1.0, 0.09375, 0.5, 0.09375, 0.5, 0.09375, 1.0, 0.0625, 1.0, 0.0625, 0.5, 0.2968, 0.4854, 0.25, 0.49, 0.2032, 0.4854, 0.1582, 0.4717, 0.1167, 0.4496, 0.08029, 0.4197, 0.05045, 0.3833, 0.02827, 0.3418, 0.01461, 0.2968, 0.01, 0.25, 0.01461, 0.2032, 0.02827, 0.1582, 0.05045, 0.1167, 0.08029, 0.08029, 0.1167, 0.05045, 0.1582, 0.02827, 0.2032, 0.01461, 0.25, 0.01, 0.2968, 0.01461, 0.3418, 0.02827, 0.3833, 0.05045, 0.4197, 0.08029, 0.4496, 0.1167, 0.4717, 0.1582, 0.4854, 0.2032, 0.49, 0.25, 0.4854, 0.2968, 0.4717, 0.3418, 0.4496, 0.3833, 0.4197, 0.4197, 0.3833, 0.4496, 0.3418, 0.4717, 0.0625, 0.5, 0.0625, 1.0, 0.03125, 1.0, 0.03125, 0.5, 0.03125, 0.5, 0.03125, 1.0, 0.0, 1.0, 0.0, 0.5, 0.75, 0.49, 0.7968, 0.4854, 0.8418, 0.4717, 0.8833, 0.4496, 0.9197, 0.4197, 0.9496, 0.3833, 0.9717, 0.3418, 0.9854, 0.2968, 0.99, 0.25, 0.9854, 0.2032, 0.9717, 0.1582, 0.9496, 0.1167, 0.9197, 0.08029, 0.8833, 0.05045, 0.8418, 0.02827, 0.7968, 0.01461, 0.75, 0.01, 0.7032, 0.01461, 0.6582, 0.02827, 0.6167, 0.05045, 0.5803, 0.08029, 0.5504, 0.1167, 0.5283, 0.1582, 0.5146, 0.2032, 0.51, 0.25, 0.5146, 0.2968, 0.5283, 0.3418, 0.5504, 0.3833, 0.5803, 0.4197, 0.6167, 0.4496, 0.6582, 0.4717, 0.7032, 0.4854])
me_cylinder_003.materials.append(mat_bolt)
me_cylinder_003.update()

# ---- objects
ob_toportho = bpy.data.objects.new('TopOrtho', cam_toportho)
ob_sun = bpy.data.objects.new('Sun', light_sun)
ob_area = bpy.data.objects.new('Area', light_area)
ob_base = bpy.data.objects.new('Base', me_cube)
ob_tread0 = bpy.data.objects.new('Tread0', me_cube_001)
ob_tread1 = bpy.data.objects.new('Tread1', me_cube_002)
ob_tread2 = bpy.data.objects.new('Tread2', me_cube_003)
ob_tread3 = bpy.data.objects.new('Tread3', me_cube_004)
ob_tread4 = bpy.data.objects.new('Tread4', me_cube_005)
ob_lip = bpy.data.objects.new('Lip', me_cube_006)
ob_cylinder = bpy.data.objects.new('Cylinder', me_cylinder)
ob_cylinder_001 = bpy.data.objects.new('Cylinder.001', me_cylinder_001)
ob_cylinder_002 = bpy.data.objects.new('Cylinder.002', me_cylinder_002)
ob_cylinder_003 = bpy.data.objects.new('Cylinder.003', me_cylinder_003)

# ---- transforms, parenting, visibility, modifiers, constraints
ob_toportho.location = (0.0, 0.0, 10.0)
ob_sun.location = (3.0, -2.0, 8.0)
ob_area.location = (-3.0, 3.0, 6.0)
ob_base.location = (0.0, 0.0, 0.02)
ob_base.scale = (4.8, 3.2, 0.08)
_m = ob_base.modifiers.new('Edge', 'BEVEL')
_m.width = 0.015
_m.width_pct = 0.015
_m.segments = 2
ob_tread0.location = (0.0, 1.2, 0.08)
ob_tread0.scale = (4.4, 0.5, 0.1)
_m = ob_tread0.modifiers.new('Edge', 'BEVEL')
_m.width = 0.01
_m.width_pct = 0.01
_m.segments = 2
ob_tread1.location = (0.0, 0.6, 0.08)
ob_tread1.scale = (4.4, 0.5, 0.1)
_m = ob_tread1.modifiers.new('Edge', 'BEVEL')
_m.width = 0.01
_m.width_pct = 0.01
_m.segments = 2
ob_tread2.location = (0.0, 0.0, 0.08)
ob_tread2.scale = (4.4, 0.5, 0.1)
_m = ob_tread2.modifiers.new('Edge', 'BEVEL')
_m.width = 0.01
_m.width_pct = 0.01
_m.segments = 2
ob_tread3.location = (0.0, -0.6, 0.08)
ob_tread3.scale = (4.4, 0.5, 0.1)
_m = ob_tread3.modifiers.new('Edge', 'BEVEL')
_m.width = 0.01
_m.width_pct = 0.01
_m.segments = 2
ob_tread4.location = (0.0, -1.2, 0.08)
ob_tread4.scale = (4.4, 0.5, 0.1)
_m = ob_tread4.modifiers.new('Edge', 'BEVEL')
_m.width = 0.01
_m.width_pct = 0.01
_m.segments = 2
ob_lip.location = (0.0, -1.44, 0.12)
ob_lip.scale = (4.4, 0.06, 0.1)
_m = ob_lip.modifiers.new('Edge', 'BEVEL')
_m.width = 0.005
_m.width_pct = 0.005
_m.segments = 2
ob_cylinder.location = (-2.25, -1.45, 0.14)
ob_cylinder_001.location = (-2.25, 1.45, 0.14)
ob_cylinder_002.location = (2.25, -1.45, 0.14)
ob_cylinder_003.location = (2.25, 1.45, 0.14)

# ---- collection membership
scene.collection.objects.link(ob_toportho)
col_collection.objects.link(ob_sun)
col_collection.objects.link(ob_area)
col_collection.objects.link(ob_base)
col_collection.objects.link(ob_tread0)
col_collection.objects.link(ob_tread1)
col_collection.objects.link(ob_tread2)
col_collection.objects.link(ob_tread3)
col_collection.objects.link(ob_tread4)
col_collection.objects.link(ob_lip)
col_collection.objects.link(ob_cylinder)
col_collection.objects.link(ob_cylinder_001)
col_collection.objects.link(ob_cylinder_002)
col_collection.objects.link(ob_cylinder_003)

# ---- scene / render settings (as saved in the file)
scene.camera = ob_toportho
scene.frame_start = 1; scene.frame_end = 250; scene.frame_set(1)
scene.render.engine = 'BLENDER_EEVEE_NEXT'
scene.render.resolution_x = 480
scene.render.resolution_y = 320
scene.render.film_transparent = True
scene.render.bake_bias = 0.0
scene.render.bake_samples = 0
scene.render.compositor_device = 'GPU'
scene.eevee.use_volume_custom_range = False
scene.eevee.fast_gi_thickness_near = 0.1
scene.eevee.fast_gi_thickness_far = 0.0
scene.eevee.ray_tracing_options.screen_trace_thickness = 0.1
bpy.context.view_layer.update()
